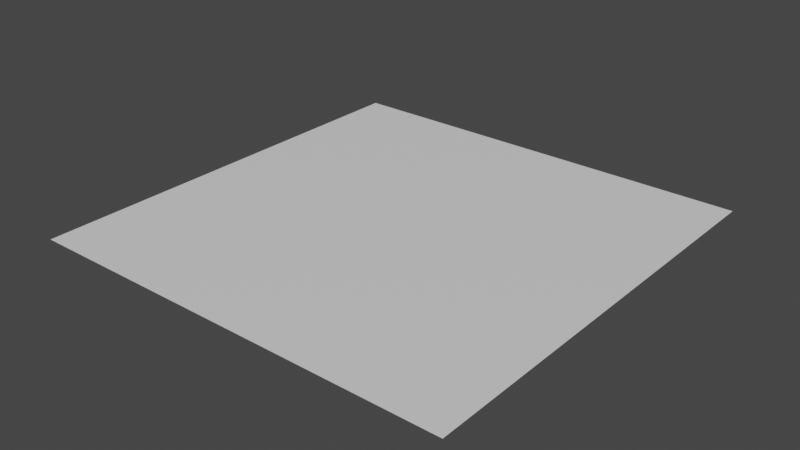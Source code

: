 # Source: floor.blend  (saved by Blender 3.2.14; exported with 4.5.12 LTS)
import bpy
from mathutils import Matrix  # noqa: F401  (used for matrix-valued properties, if any)

bpy.ops.wm.read_factory_settings(use_empty=True)
scene = bpy.context.scene
scene.name = 'Scene'

# ---- collections
col_collection = bpy.data.collections.new('Collection'); scene.collection.children.link(col_collection)

# ---- materials (node trees are filled in below, after node groups)
mat_floor = bpy.data.materials.new('floor')
mat_floor.use_transparent_shadow = False

# ---- material node trees
mat_floor.use_nodes = True; mat_floor.node_tree.nodes.clear()
_N = mat_floor.node_tree.nodes; _L = mat_floor.node_tree.links
n0 = _N.new('ShaderNodeBsdfPrincipled'); n0.name = 'Principled BSDF'; n0.location = (10, 300)
n0.distribution = 'GGX'
n0.subsurface_method = 'RANDOM_WALK_SKIN'
n0.inputs[3].default_value = 1.45
n0.inputs[27].default_value = (0.0, 0.0, 0.0, 1.0)
n0.inputs[28].default_value = 1.0
n1 = _N.new('ShaderNodeOutputMaterial'); n1.name = 'Material Output'; n1.location = (300, 300)
_L.new(n0.outputs[0], n1.inputs[0])
n1.is_active_output = True

# ---- world
world_world = bpy.data.worlds.new('World'); scene.world = world_world
world_world.use_nodes = True; world_world.node_tree.nodes.clear()
_N = world_world.node_tree.nodes; _L = world_world.node_tree.links
n0 = _N.new('ShaderNodeOutputWorld'); n0.name = 'World Output'; n0.location = (300, 300)
n1 = _N.new('ShaderNodeBackground'); n1.name = 'Background'; n1.location = (10, 300)
n1.inputs[0].default_value = (0.05088, 0.05088, 0.05088, 1.0)
_L.new(n1.outputs[0], n0.inputs[0])
n0.is_active_output = True
world_world.color = (0.05088, 0.05088, 0.05088)
world_world.use_sun_shadow = False
world_world.sun_shadow_jitter_overblur = 0.0

# ---- meshes
me_floor = bpy.data.meshes.new('Floor')
me_floor.from_pydata([(-15.0, -15.0, 0.0), (15.0, -15.0, 0.0), (-15.0, 15.0, 0.0), (15.0, 15.0, 0.0)], [], [(1, 2, 0), (1, 3, 2)])
_uv = me_floor.uv_layers.new(name='UVMap')
_uv.uv.foreach_set('vector', [1.0, 0.0, 0.0, 1.0, 0.0, 0.0, 1.0, 0.0, 1.0, 1.0, 0.0, 1.0])
me_floor.materials.append(mat_floor)
me_floor.update()

# ---- objects
ob_floor = bpy.data.objects.new('Floor', me_floor)

# ---- transforms, parenting, visibility, modifiers, constraints
ob_floor.location = (0.0, 0.0, 0.0)

# ---- collection membership
col_collection.objects.link(ob_floor)

# ---- scene / render settings (as saved in the file)
scene.frame_start = 1; scene.frame_end = 250; scene.frame_set(1)
scene.render.engine = 'BLENDER_EEVEE_NEXT'
scene.cycles.sampling_pattern = 'TABULATED_SOBOL'
scene.cycles.use_light_tree = False
scene.eevee.use_gtao = True
scene.eevee.gtao_distance = 68.46
scene.view_settings.view_transform = 'Filmic'
bpy.context.view_layer.update()

# ---- added for rendering (the .blend has no active camera and no usable light): camera, sun
cam_auto = bpy.data.cameras.new('AutoCamera')
cam_auto.lens = 50.0
cam_auto.sensor_width = 36.0
cam_auto.clip_end = 1000.0
ob_auto_camera = bpy.data.objects.new('AutoCamera', cam_auto)
scene.collection.objects.link(ob_auto_camera)
ob_auto_camera.location = (39.254, -47.1047, 31.4032)
ob_auto_camera.rotation_euler = (1.09748, -7.21219e-08, 0.694738)
scene.camera = ob_auto_camera
light_auto_sun = bpy.data.lights.new('AutoSun', 'SUN')
light_auto_sun.energy = 3.0
light_auto_sun.angle = 0.0523599
ob_auto_sun = bpy.data.objects.new('AutoSun', light_auto_sun)
scene.collection.objects.link(ob_auto_sun)
ob_auto_sun.rotation_euler = (0.872665, 0.174533, 0.523599)
bpy.context.view_layer.update()
